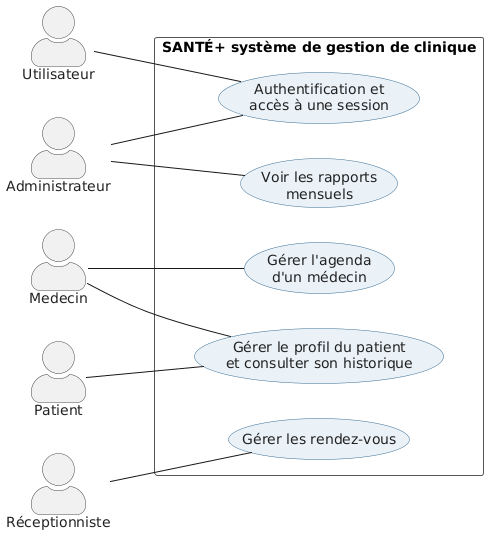

The diagram above was rendered by PlantUML. Its source (embedded in the PNG):
@startuml
left to right direction

skinparam shadowing false
skinparam backgroundColor white
skinparam actorStyle awesome
skinparam packageStyle rectangle

skinparam usecase {
    BackgroundColor #EAF2F8
    BorderColor #356A91
    FontColor #222222
}

skinparam actor {
    FontColor #222222
    BorderColor #444444
}

skinparam rectangle {
    BorderColor #555555
    BackgroundColor #FFFFFF
}

actor "Utilisateur" as User
actor "Administrateur" as Admin
actor "Medecin" as Doctor
actor "Patient" as Patient
actor "Réceptionniste" as Receptionist

rectangle "SANTÉ+ système de gestion de clinique" {

    usecase "Authentification et\naccès à une session" as UC_Auth

    usecase "Voir les rapports\nmensuels" as UC_Reports

    usecase "Gérer l'agenda\nd'un médecin" as UC_Schedule

    usecase "Gérer le profil du patient\net consulter son historique" as UC_Profile

    usecase "Gérer les rendez-vous" as UC_Appointments
}

' Associations entre acteurs et cas d'utilisation

User -- UC_Auth
Admin -- UC_Auth
Admin -- UC_Reports

Doctor -- UC_Schedule
Doctor -- UC_Profile

Patient -- UC_Profile

Receptionist -- UC_Appointments
@enduml